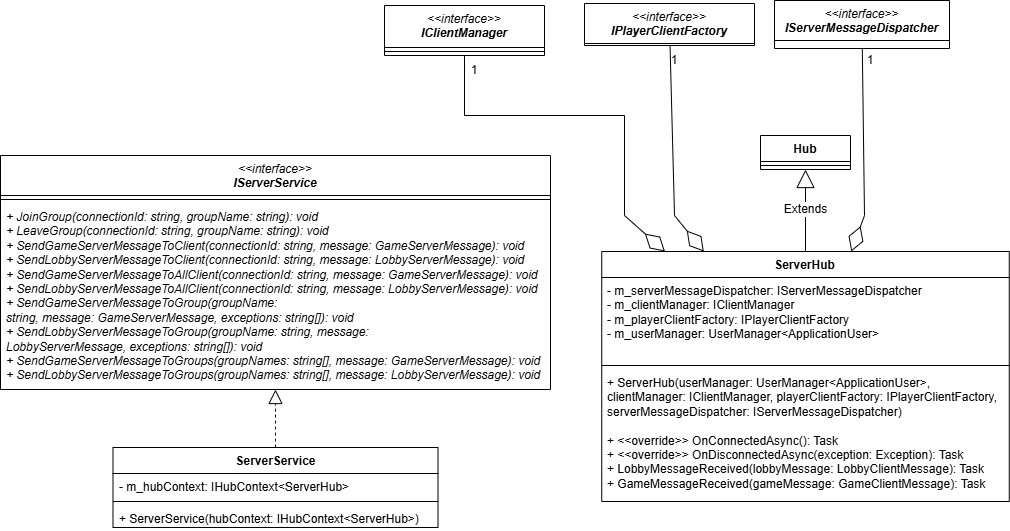

The diagram above was exported from draw.io. Its source (the exported page's mxGraphModel, read from the mxfile embedded in the PNG):
<mxGraphModel dx="4053" dy="868" grid="1" gridSize="10" guides="1" tooltips="1" connect="1" arrows="1" fold="1" page="1" pageScale="1" pageWidth="827" pageHeight="1169" math="0" shadow="0">
  <root>
    <mxCell id="0" />
    <mxCell id="1" parent="0" />
    <mxCell id="2" parent="1" style="swimlane;fontStyle=1;align=center;verticalAlign=top;childLayout=stackLayout;horizontal=1;startSize=40;horizontalStack=0;resizeParent=1;resizeParentMax=0;resizeLast=0;collapsible=1;marginBottom=0;whiteSpace=wrap;html=1;" value="&lt;div&gt;&lt;i style=&quot;font-weight: normal;&quot;&gt;&amp;lt;&amp;lt;interface&amp;gt;&amp;gt;&lt;/i&gt;&lt;i&gt;&lt;/i&gt;&lt;/div&gt;&lt;i&gt;IServerService&lt;/i&gt;" vertex="1">
      <mxGeometry height="234" width="550" x="-1654" y="1010" as="geometry" />
    </mxCell>
    <mxCell id="3" parent="2" style="line;strokeWidth=1;fillColor=none;align=left;verticalAlign=middle;spacingTop=-1;spacingLeft=3;spacingRight=3;rotatable=0;labelPosition=right;points=[];portConstraint=eastwest;strokeColor=inherit;" value="" vertex="1">
      <mxGeometry height="8" width="550" y="40" as="geometry" />
    </mxCell>
    <mxCell id="4" parent="2" style="text;strokeColor=none;fillColor=none;align=left;verticalAlign=top;spacingLeft=4;spacingRight=4;overflow=hidden;rotatable=0;points=[[0,0.5],[1,0.5]];portConstraint=eastwest;whiteSpace=wrap;html=1;" value="&lt;i&gt;+ JoinGroup(connectionId: string, groupName: string): void&lt;/i&gt;&lt;div&gt;&lt;i&gt;+ LeaveGroup(&lt;/i&gt;&lt;i style=&quot;background-color: transparent; color: light-dark(rgb(0, 0, 0), rgb(255, 255, 255));&quot;&gt;connectionId: string, groupName: string&lt;/i&gt;&lt;i style=&quot;background-color: transparent; color: light-dark(rgb(0, 0, 0), rgb(255, 255, 255));&quot;&gt;): void&lt;/i&gt;&lt;/div&gt;&lt;div&gt;&lt;i&gt;+&amp;nbsp;&lt;span style=&quot;background-color: transparent;&quot;&gt;SendGameServerMessageToClient(&lt;/span&gt;&lt;/i&gt;&lt;i style=&quot;background-color: transparent; color: light-dark(rgb(0, 0, 0), rgb(255, 255, 255));&quot;&gt;connectionId: string,&amp;nbsp;&lt;/i&gt;&lt;span style=&quot;background-color: transparent;&quot;&gt;&lt;i&gt;message:&amp;nbsp;&lt;/i&gt;&lt;/span&gt;&lt;span style=&quot;background-color: transparent;&quot;&gt;&lt;i&gt;GameServerMessage&lt;/i&gt;&lt;/span&gt;&lt;i style=&quot;background-color: transparent; color: light-dark(rgb(0, 0, 0), rgb(255, 255, 255));&quot;&gt;&lt;span style=&quot;background-color: transparent;&quot;&gt;): void&lt;/span&gt;&lt;/i&gt;&lt;/div&gt;&lt;div&gt;&lt;i&gt;&lt;span style=&quot;background-color: transparent;&quot;&gt;+&amp;nbsp;&lt;/span&gt;&lt;span style=&quot;background-color: transparent;&quot;&gt;SendLobbyServerMessageToClient(&lt;/span&gt;&lt;/i&gt;&lt;i style=&quot;background-color: transparent; color: light-dark(rgb(0, 0, 0), rgb(255, 255, 255));&quot;&gt;connectionId: string&lt;/i&gt;&lt;i style=&quot;background-color: transparent; color: light-dark(rgb(0, 0, 0), rgb(255, 255, 255));&quot;&gt;,&amp;nbsp;&lt;/i&gt;&lt;span style=&quot;background-color: transparent; color: light-dark(rgb(0, 0, 0), rgb(255, 255, 255));&quot;&gt;&lt;i&gt;message: Lobby&lt;/i&gt;&lt;/span&gt;&lt;span style=&quot;background-color: transparent; color: light-dark(rgb(0, 0, 0), rgb(255, 255, 255));&quot;&gt;&lt;i&gt;ServerMessage&lt;/i&gt;&lt;/span&gt;&lt;i style=&quot;background-color: transparent; color: light-dark(rgb(0, 0, 0), rgb(255, 255, 255));&quot;&gt;&lt;span style=&quot;background-color: transparent;&quot;&gt;): void&lt;/span&gt;&lt;/i&gt;&lt;/div&gt;&lt;div&gt;&lt;i&gt;&lt;span style=&quot;background-color: transparent;&quot;&gt;+&amp;nbsp;&lt;/span&gt;&lt;span style=&quot;background-color: transparent;&quot;&gt;SendGameServerMessageToAllClient(&lt;/span&gt;&lt;/i&gt;&lt;i style=&quot;background-color: transparent; color: light-dark(rgb(0, 0, 0), rgb(255, 255, 255));&quot;&gt;connectionId: string&lt;/i&gt;&lt;i style=&quot;background-color: transparent; color: light-dark(rgb(0, 0, 0), rgb(255, 255, 255));&quot;&gt;,&amp;nbsp;&lt;/i&gt;&lt;span style=&quot;background-color: transparent; color: light-dark(rgb(0, 0, 0), rgb(255, 255, 255));&quot;&gt;&lt;i&gt;message:&amp;nbsp;&lt;/i&gt;&lt;/span&gt;&lt;span style=&quot;background-color: transparent; color: light-dark(rgb(0, 0, 0), rgb(255, 255, 255));&quot;&gt;&lt;i&gt;GameServerMessage&lt;/i&gt;&lt;/span&gt;&lt;i style=&quot;background-color: transparent; color: light-dark(rgb(0, 0, 0), rgb(255, 255, 255));&quot;&gt;&lt;span style=&quot;background-color: transparent;&quot;&gt;): void&lt;/span&gt;&lt;/i&gt;&lt;/div&gt;&lt;div&gt;&lt;i&gt;&lt;span style=&quot;background-color: transparent;&quot;&gt;+&amp;nbsp;&lt;/span&gt;&lt;span style=&quot;background-color: transparent;&quot;&gt;SendLobbyServerMessageToAllClient(&lt;/span&gt;&lt;/i&gt;&lt;i style=&quot;background-color: transparent; color: light-dark(rgb(0, 0, 0), rgb(255, 255, 255));&quot;&gt;connectionId: string&lt;/i&gt;&lt;i style=&quot;background-color: transparent; color: light-dark(rgb(0, 0, 0), rgb(255, 255, 255));&quot;&gt;,&amp;nbsp;&lt;/i&gt;&lt;span style=&quot;background-color: transparent; color: light-dark(rgb(0, 0, 0), rgb(255, 255, 255));&quot;&gt;&lt;i&gt;message: Lobby&lt;/i&gt;&lt;/span&gt;&lt;span style=&quot;background-color: transparent; color: light-dark(rgb(0, 0, 0), rgb(255, 255, 255));&quot;&gt;&lt;i&gt;ServerMessage&lt;/i&gt;&lt;/span&gt;&lt;i style=&quot;background-color: transparent; color: light-dark(rgb(0, 0, 0), rgb(255, 255, 255));&quot;&gt;&lt;span style=&quot;background-color: transparent;&quot;&gt;): void&lt;/span&gt;&lt;/i&gt;&lt;/div&gt;&lt;div&gt;&lt;i&gt;&lt;span style=&quot;background-color: transparent;&quot;&gt;+&amp;nbsp;&lt;/span&gt;&lt;span style=&quot;background-color: transparent;&quot;&gt;SendGameServerMessageToGroup(&lt;/span&gt;&lt;/i&gt;&lt;i style=&quot;background-color: transparent; color: light-dark(rgb(0, 0, 0), rgb(255, 255, 255));&quot;&gt;groupName: string&lt;/i&gt;&lt;i style=&quot;background-color: transparent; color: light-dark(rgb(0, 0, 0), rgb(255, 255, 255));&quot;&gt;,&amp;nbsp;&lt;/i&gt;&lt;span style=&quot;background-color: transparent; color: light-dark(rgb(0, 0, 0), rgb(255, 255, 255));&quot;&gt;&lt;i&gt;message:&amp;nbsp;&lt;/i&gt;&lt;/span&gt;&lt;span style=&quot;background-color: transparent; color: light-dark(rgb(0, 0, 0), rgb(255, 255, 255));&quot;&gt;&lt;i&gt;GameServerMessage,&amp;nbsp;&lt;/i&gt;&lt;/span&gt;&lt;span style=&quot;background-color: transparent;&quot;&gt;&lt;i&gt;exceptions: string[]&lt;/i&gt;&lt;/span&gt;&lt;i style=&quot;background-color: transparent; color: light-dark(rgb(0, 0, 0), rgb(255, 255, 255));&quot;&gt;&lt;span style=&quot;background-color: transparent;&quot;&gt;): void&lt;/span&gt;&lt;/i&gt;&lt;/div&gt;&lt;div&gt;&lt;i&gt;&lt;span style=&quot;background-color: transparent;&quot;&gt;+&amp;nbsp;&lt;/span&gt;&lt;span style=&quot;background-color: transparent;&quot;&gt;SendLobbyServerMessageToGroup(&lt;/span&gt;&lt;/i&gt;&lt;i style=&quot;background-color: transparent; color: light-dark(rgb(0, 0, 0), rgb(255, 255, 255));&quot;&gt;groupName: string&lt;/i&gt;&lt;i style=&quot;background-color: transparent; color: light-dark(rgb(0, 0, 0), rgb(255, 255, 255));&quot;&gt;,&amp;nbsp;&lt;/i&gt;&lt;span style=&quot;background-color: transparent; color: light-dark(rgb(0, 0, 0), rgb(255, 255, 255));&quot;&gt;&lt;i&gt;message: Lobby&lt;/i&gt;&lt;/span&gt;&lt;span style=&quot;background-color: transparent; color: light-dark(rgb(0, 0, 0), rgb(255, 255, 255));&quot;&gt;&lt;i&gt;ServerMessage&lt;/i&gt;&lt;/span&gt;&lt;span style=&quot;background-color: transparent; color: light-dark(rgb(0, 0, 0), rgb(255, 255, 255));&quot;&gt;&lt;i&gt;,&amp;nbsp;&lt;/i&gt;&lt;/span&gt;&lt;span style=&quot;background-color: transparent; color: light-dark(rgb(0, 0, 0), rgb(255, 255, 255));&quot;&gt;&lt;i&gt;exceptions: string[]&lt;/i&gt;&lt;/span&gt;&lt;i style=&quot;background-color: transparent; color: light-dark(rgb(0, 0, 0), rgb(255, 255, 255));&quot;&gt;&lt;span style=&quot;background-color: transparent;&quot;&gt;): void&lt;/span&gt;&lt;/i&gt;&lt;/div&gt;&lt;div&gt;&lt;i&gt;&lt;span style=&quot;background-color: transparent;&quot;&gt;+&amp;nbsp;&lt;/span&gt;&lt;span style=&quot;background-color: transparent;&quot;&gt;SendGameServerMessageToGroups(&lt;/span&gt;&lt;/i&gt;&lt;i style=&quot;background-color: transparent; color: light-dark(rgb(0, 0, 0), rgb(255, 255, 255));&quot;&gt;groupNames: string[]&lt;/i&gt;&lt;i style=&quot;background-color: transparent; color: light-dark(rgb(0, 0, 0), rgb(255, 255, 255));&quot;&gt;,&amp;nbsp;&lt;/i&gt;&lt;span style=&quot;background-color: transparent; color: light-dark(rgb(0, 0, 0), rgb(255, 255, 255));&quot;&gt;&lt;i&gt;message:&amp;nbsp;&lt;/i&gt;&lt;/span&gt;&lt;span style=&quot;background-color: transparent; color: light-dark(rgb(0, 0, 0), rgb(255, 255, 255));&quot;&gt;&lt;i&gt;GameServerMessage&lt;/i&gt;&lt;/span&gt;&lt;i style=&quot;background-color: transparent; color: light-dark(rgb(0, 0, 0), rgb(255, 255, 255));&quot;&gt;&lt;span style=&quot;background-color: transparent;&quot;&gt;): void&lt;/span&gt;&lt;/i&gt;&lt;/div&gt;&lt;div&gt;&lt;i&gt;&lt;span style=&quot;background-color: transparent;&quot;&gt;+&amp;nbsp;&lt;/span&gt;&lt;span style=&quot;background-color: transparent;&quot;&gt;SendLobbyServerMessageToGroups(&lt;/span&gt;&lt;/i&gt;&lt;i style=&quot;background-color: transparent; color: light-dark(rgb(0, 0, 0), rgb(255, 255, 255));&quot;&gt;groupNames: string[],&amp;nbsp;&lt;/i&gt;&lt;span style=&quot;background-color: transparent; color: light-dark(rgb(0, 0, 0), rgb(255, 255, 255));&quot;&gt;&lt;i&gt;message: Lobby&lt;/i&gt;&lt;/span&gt;&lt;span style=&quot;background-color: transparent; color: light-dark(rgb(0, 0, 0), rgb(255, 255, 255));&quot;&gt;&lt;i&gt;ServerMessage&lt;/i&gt;&lt;/span&gt;&lt;i style=&quot;background-color: transparent; color: light-dark(rgb(0, 0, 0), rgb(255, 255, 255));&quot;&gt;&lt;span style=&quot;background-color: transparent;&quot;&gt;): void&lt;/span&gt;&lt;/i&gt;&lt;/div&gt;" vertex="1">
      <mxGeometry height="186" width="550" y="48" as="geometry" />
    </mxCell>
    <mxCell id="5" parent="1" style="swimlane;fontStyle=1;align=center;verticalAlign=top;childLayout=stackLayout;horizontal=1;startSize=26;horizontalStack=0;resizeParent=1;resizeParentMax=0;resizeLast=0;collapsible=1;marginBottom=0;whiteSpace=wrap;html=1;" value="ServerService" vertex="1">
      <mxGeometry height="80" width="325" x="-1541.5" y="1302" as="geometry" />
    </mxCell>
    <mxCell id="6" parent="5" style="text;strokeColor=none;fillColor=none;align=left;verticalAlign=top;spacingLeft=4;spacingRight=4;overflow=hidden;rotatable=0;points=[[0,0.5],[1,0.5]];portConstraint=eastwest;whiteSpace=wrap;html=1;" value="- m_hubContext: IHubContext&amp;lt;ServerHub&amp;gt;" vertex="1">
      <mxGeometry height="24" width="325" y="26" as="geometry" />
    </mxCell>
    <mxCell id="7" parent="5" style="line;strokeWidth=1;fillColor=none;align=left;verticalAlign=middle;spacingTop=-1;spacingLeft=3;spacingRight=3;rotatable=0;labelPosition=right;points=[];portConstraint=eastwest;strokeColor=inherit;" value="" vertex="1">
      <mxGeometry height="8" width="325" y="50" as="geometry" />
    </mxCell>
    <mxCell id="8" parent="5" style="text;strokeColor=none;fillColor=none;align=left;verticalAlign=top;spacingLeft=4;spacingRight=4;overflow=hidden;rotatable=0;points=[[0,0.5],[1,0.5]];portConstraint=eastwest;whiteSpace=wrap;html=1;" value="&lt;div&gt;+ ServerService(hubContext:&amp;nbsp;&lt;span style=&quot;background-color: transparent; color: light-dark(rgb(0, 0, 0), rgb(255, 255, 255));&quot;&gt;IHubContext&amp;lt;ServerHub&amp;gt;&lt;/span&gt;&lt;span style=&quot;background-color: transparent; color: light-dark(rgb(0, 0, 0), rgb(255, 255, 255));&quot;&gt;)&lt;/span&gt;&lt;/div&gt;" vertex="1">
      <mxGeometry height="22" width="325" y="58" as="geometry" />
    </mxCell>
    <mxCell id="9" edge="1" parent="1" source="5" style="endArrow=block;dashed=1;endFill=0;endSize=12;html=1;rounded=0;fontSize=12;curved=1;" target="2" value="">
      <mxGeometry relative="1" width="160" as="geometry">
        <mxPoint x="-584" y="1092" as="sourcePoint" />
        <mxPoint x="-424" y="1092" as="targetPoint" />
      </mxGeometry>
    </mxCell>
    <mxCell id="10" parent="1" style="swimlane;fontStyle=1;align=center;verticalAlign=top;childLayout=stackLayout;horizontal=1;startSize=26;horizontalStack=0;resizeParent=1;resizeParentMax=0;resizeLast=0;collapsible=1;marginBottom=0;whiteSpace=wrap;html=1;" value="ServerHub" vertex="1">
      <mxGeometry height="250" width="407.5" x="-1052.75" y="1106" as="geometry" />
    </mxCell>
    <mxCell id="11" parent="10" style="text;strokeColor=none;fillColor=none;align=left;verticalAlign=top;spacingLeft=4;spacingRight=4;overflow=hidden;rotatable=0;points=[[0,0.5],[1,0.5]];portConstraint=eastwest;whiteSpace=wrap;html=1;" value="- m_serverMessageDispatcher: IServerMessageDispatcher&lt;div&gt;-&amp;nbsp;m_clientManager:&amp;nbsp;IClientManager&lt;/div&gt;&lt;div&gt;- m_playerClientFactory:&amp;nbsp;IPlayerClientFactory&lt;/div&gt;&lt;div&gt;- m_userManager:&amp;nbsp;UserManager&amp;lt;ApplicationUser&amp;gt;&lt;/div&gt;" vertex="1">
      <mxGeometry height="84" width="407.5" y="26" as="geometry" />
    </mxCell>
    <mxCell id="12" parent="10" style="line;strokeWidth=1;fillColor=none;align=left;verticalAlign=middle;spacingTop=-1;spacingLeft=3;spacingRight=3;rotatable=0;labelPosition=right;points=[];portConstraint=eastwest;strokeColor=inherit;" value="" vertex="1">
      <mxGeometry height="8" width="407.5" y="110" as="geometry" />
    </mxCell>
    <mxCell id="13" parent="10" style="text;strokeColor=none;fillColor=none;align=left;verticalAlign=top;spacingLeft=4;spacingRight=4;overflow=hidden;rotatable=0;points=[[0,0.5],[1,0.5]];portConstraint=eastwest;whiteSpace=wrap;html=1;" value="&lt;div&gt;+ ServerHub(&lt;span style=&quot;background-color: transparent;&quot;&gt;userManager:&amp;nbsp;&lt;/span&gt;&lt;span style=&quot;background-color: transparent; color: light-dark(rgb(0, 0, 0), rgb(255, 255, 255));&quot;&gt;UserManager&amp;lt;ApplicationUser&amp;gt;,&amp;nbsp;&lt;/span&gt;&lt;/div&gt;&lt;div&gt;&lt;span style=&quot;background-color: transparent;&quot;&gt;clientManager:&amp;nbsp;&lt;/span&gt;&lt;span style=&quot;background-color: transparent;&quot;&gt;IClientManager,&amp;nbsp;&lt;/span&gt;&lt;span style=&quot;background-color: transparent;&quot;&gt;playerClientFactory:&amp;nbsp;&lt;/span&gt;&lt;span style=&quot;background-color: transparent;&quot;&gt;IPlayerClientFactory,&amp;nbsp;&lt;/span&gt;&lt;/div&gt;&lt;div&gt;&lt;span style=&quot;background-color: transparent;&quot;&gt;serverMessageDispatcher:&amp;nbsp;&lt;/span&gt;&lt;span style=&quot;background-color: transparent;&quot;&gt;IServerMessageDispatcher&lt;/span&gt;&lt;span style=&quot;background-color: transparent; color: light-dark(rgb(0, 0, 0), rgb(255, 255, 255));&quot;&gt;)&lt;/span&gt;&lt;/div&gt;&lt;div&gt;&lt;span style=&quot;background-color: transparent; color: light-dark(rgb(0, 0, 0), rgb(255, 255, 255));&quot;&gt;&lt;br&gt;&lt;/span&gt;&lt;/div&gt;&lt;div&gt;&lt;span style=&quot;background-color: transparent; color: light-dark(rgb(0, 0, 0), rgb(255, 255, 255));&quot;&gt;+ &amp;lt;&amp;lt;override&amp;gt;&amp;gt;&amp;nbsp;&lt;/span&gt;&lt;span style=&quot;background-color: transparent;&quot;&gt;OnConnectedAsync(): Task&lt;/span&gt;&lt;/div&gt;&lt;div&gt;&lt;span style=&quot;background-color: transparent;&quot;&gt;+ &amp;lt;&amp;lt;override&amp;gt;&amp;gt;&amp;nbsp;&lt;/span&gt;&lt;span style=&quot;background-color: transparent;&quot;&gt;OnDisconnectedAsync(&lt;/span&gt;&lt;span style=&quot;background-color: transparent;&quot;&gt;exception: Exception&lt;/span&gt;&lt;span style=&quot;background-color: transparent; color: light-dark(rgb(0, 0, 0), rgb(255, 255, 255));&quot;&gt;): Task&lt;/span&gt;&lt;/div&gt;&lt;div&gt;&lt;span style=&quot;background-color: transparent; color: light-dark(rgb(0, 0, 0), rgb(255, 255, 255));&quot;&gt;+&amp;nbsp;&lt;/span&gt;&lt;span style=&quot;background-color: transparent;&quot;&gt;LobbyMessageReceived(lobbyMessage:&amp;nbsp;&lt;/span&gt;&lt;span style=&quot;background-color: transparent;&quot;&gt;LobbyClientMessage&lt;/span&gt;&lt;span style=&quot;background-color: transparent; color: light-dark(rgb(0, 0, 0), rgb(255, 255, 255));&quot;&gt;): Task&lt;/span&gt;&lt;/div&gt;&lt;div&gt;&lt;span style=&quot;background-color: transparent; color: light-dark(rgb(0, 0, 0), rgb(255, 255, 255));&quot;&gt;+&amp;nbsp;&lt;/span&gt;&lt;span style=&quot;background-color: transparent;&quot;&gt;GameMessageReceived(&lt;/span&gt;&lt;span style=&quot;background-color: transparent;&quot;&gt;gameMessage:&amp;nbsp;&lt;/span&gt;&lt;span style=&quot;background-color: transparent;&quot;&gt;GameClientMessage&lt;/span&gt;&lt;span style=&quot;background-color: transparent; color: light-dark(rgb(0, 0, 0), rgb(255, 255, 255));&quot;&gt;): Task&lt;/span&gt;&lt;/div&gt;" vertex="1">
      <mxGeometry height="132" width="407.5" y="118" as="geometry" />
    </mxCell>
    <mxCell id="14" parent="1" style="swimlane;fontStyle=1;align=center;verticalAlign=top;childLayout=stackLayout;horizontal=1;startSize=26;horizontalStack=0;resizeParent=1;resizeParentMax=0;resizeLast=0;collapsible=1;marginBottom=0;whiteSpace=wrap;html=1;" value="Hub" vertex="1">
      <mxGeometry height="34" width="90" x="-894" y="990" as="geometry" />
    </mxCell>
    <mxCell id="15" parent="14" style="line;strokeWidth=1;fillColor=none;align=left;verticalAlign=middle;spacingTop=-1;spacingLeft=3;spacingRight=3;rotatable=0;labelPosition=right;points=[];portConstraint=eastwest;strokeColor=inherit;" value="" vertex="1">
      <mxGeometry height="8" width="90" y="26" as="geometry" />
    </mxCell>
    <mxCell id="16" edge="1" parent="1" source="10" style="endArrow=block;endSize=16;endFill=0;html=1;rounded=0;fontSize=12;curved=1;" target="14" value="Extends">
      <mxGeometry relative="1" width="160" as="geometry">
        <mxPoint x="-1154" y="1232" as="sourcePoint" />
        <mxPoint x="-994" y="1232" as="targetPoint" />
      </mxGeometry>
    </mxCell>
    <mxCell id="17" parent="1" style="swimlane;fontStyle=1;align=center;verticalAlign=top;childLayout=stackLayout;horizontal=1;startSize=42;horizontalStack=0;resizeParent=1;resizeParentMax=0;resizeLast=0;collapsible=1;marginBottom=0;whiteSpace=wrap;html=1;" value="&lt;div&gt;&lt;i style=&quot;font-weight: normal;&quot;&gt;&amp;lt;&amp;lt;interface&amp;gt;&amp;gt;&lt;/i&gt;&lt;i&gt;&lt;/i&gt;&lt;/div&gt;&lt;i&gt;IClientManager&lt;/i&gt;" vertex="1">
      <mxGeometry height="50" width="160" x="-1270" y="860" as="geometry" />
    </mxCell>
    <mxCell id="18" parent="17" style="line;strokeWidth=1;fillColor=none;align=left;verticalAlign=middle;spacingTop=-1;spacingLeft=3;spacingRight=3;rotatable=0;labelPosition=right;points=[];portConstraint=eastwest;strokeColor=inherit;" value="" vertex="1">
      <mxGeometry height="8" width="160" y="42" as="geometry" />
    </mxCell>
    <mxCell id="19" parent="1" style="swimlane;fontStyle=1;align=center;verticalAlign=top;childLayout=stackLayout;horizontal=1;startSize=40;horizontalStack=0;resizeParent=1;resizeParentMax=0;resizeLast=0;collapsible=1;marginBottom=0;whiteSpace=wrap;html=1;" value="&lt;div&gt;&lt;i style=&quot;font-weight: normal;&quot;&gt;&amp;lt;&amp;lt;interface&amp;gt;&amp;gt;&lt;/i&gt;&lt;/div&gt;&lt;i&gt;IPlayerClientFactory&lt;/i&gt;" vertex="1">
      <mxGeometry height="42" width="170" x="-1070" y="858" as="geometry" />
    </mxCell>
    <mxCell id="20" parent="1" style="swimlane;fontStyle=1;align=center;verticalAlign=top;childLayout=stackLayout;horizontal=1;startSize=40;horizontalStack=0;resizeParent=1;resizeParentMax=0;resizeLast=0;collapsible=1;marginBottom=0;whiteSpace=wrap;html=1;" value="&lt;div&gt;&lt;i style=&quot;font-weight: normal;&quot;&gt;&amp;lt;&amp;lt;interface&amp;gt;&amp;gt;&lt;/i&gt;&lt;/div&gt;&lt;i&gt;IServerMessageDispatcher&lt;/i&gt;" vertex="1">
      <mxGeometry height="48" width="175" x="-880" y="855" as="geometry" />
    </mxCell>
    <mxCell id="21" edge="1" parent="1" source="17" style="endArrow=diamondThin;endFill=0;endSize=24;html=1;rounded=0;" target="10" value="">
      <mxGeometry relative="1" width="160" as="geometry">
        <Array as="points">
          <mxPoint x="-1190" y="970" />
          <mxPoint x="-1030" y="970" />
          <mxPoint x="-1030" y="1070" />
        </Array>
        <mxPoint x="-1050" y="1140" as="sourcePoint" />
        <mxPoint x="-890" y="1140" as="targetPoint" />
      </mxGeometry>
    </mxCell>
    <mxCell id="22" edge="1" parent="1" source="19" style="endArrow=diamondThin;endFill=0;endSize=24;html=1;rounded=0;" target="10" value="">
      <mxGeometry relative="1" width="160" as="geometry">
        <Array as="points">
          <mxPoint x="-980" y="1070" />
        </Array>
        <mxPoint x="-1050" y="1140" as="sourcePoint" />
        <mxPoint x="-890" y="1140" as="targetPoint" />
      </mxGeometry>
    </mxCell>
    <mxCell id="23" edge="1" parent="1" source="20" style="endArrow=diamondThin;endFill=0;endSize=24;html=1;rounded=0;" target="10" value="">
      <mxGeometry relative="1" width="160" as="geometry">
        <Array as="points">
          <mxPoint x="-790" y="1070" />
        </Array>
        <mxPoint x="-1050" y="1140" as="sourcePoint" />
        <mxPoint x="-890" y="1140" as="targetPoint" />
      </mxGeometry>
    </mxCell>
    <mxCell id="24" parent="1" style="text;html=1;whiteSpace=wrap;strokeColor=none;fillColor=none;align=center;verticalAlign=middle;rounded=0;" value="1" vertex="1">
      <mxGeometry height="30" width="60" x="-1010" y="900" as="geometry" />
    </mxCell>
    <mxCell id="25" parent="1" style="text;html=1;whiteSpace=wrap;strokeColor=none;fillColor=none;align=center;verticalAlign=middle;rounded=0;" value="1" vertex="1">
      <mxGeometry height="30" width="60" x="-814" y="900" as="geometry" />
    </mxCell>
    <mxCell id="26" parent="1" style="text;html=1;whiteSpace=wrap;strokeColor=none;fillColor=none;align=center;verticalAlign=middle;rounded=0;" value="1" vertex="1">
      <mxGeometry height="30" width="60" x="-1210" y="910" as="geometry" />
    </mxCell>
  </root>
</mxGraphModel>